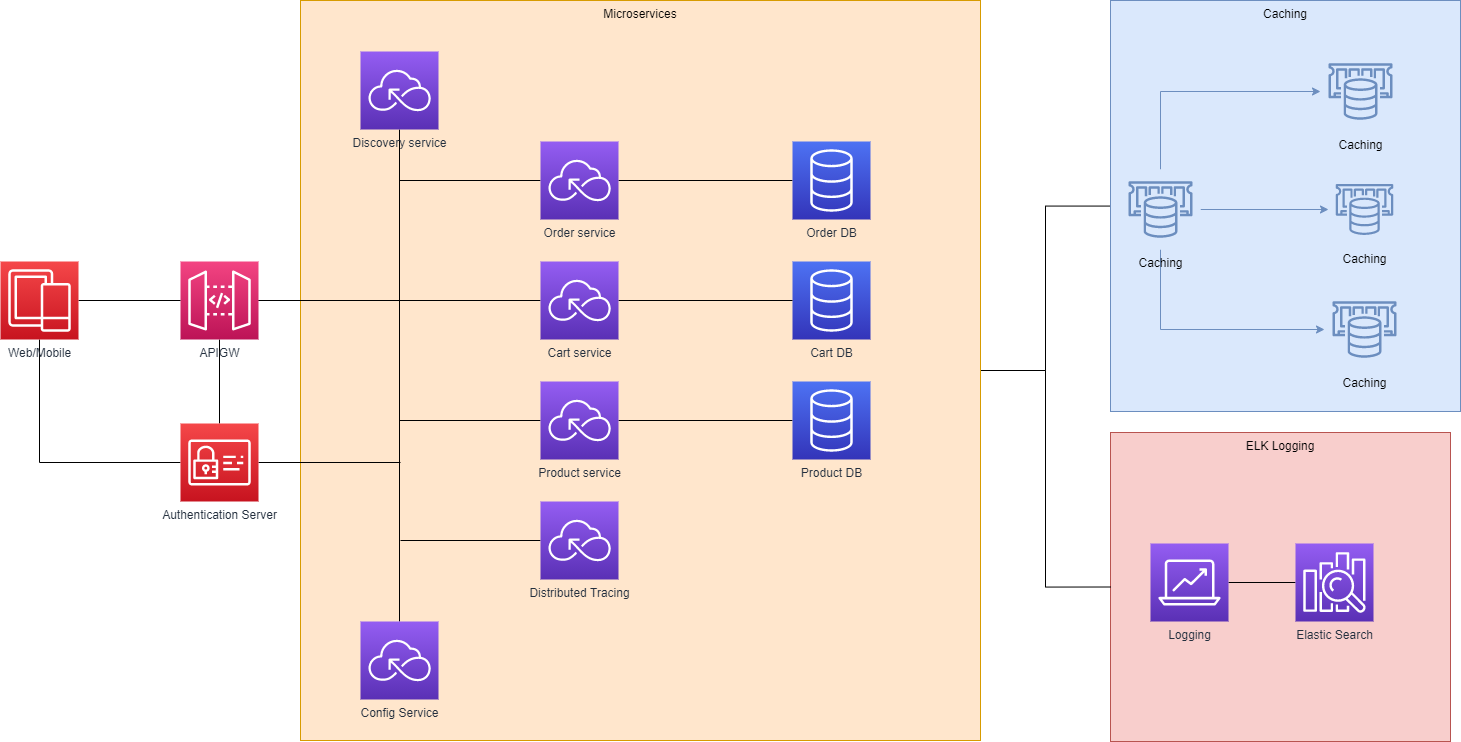

The diagram above was exported from draw.io. Its source (the exported page's mxGraphModel, read from the mxfile embedded in the PNG):
<mxGraphModel dx="2881" dy="1190" grid="1" gridSize="10" guides="1" tooltips="1" connect="1" arrows="1" fold="1" page="1" pageScale="1" pageWidth="850" pageHeight="1100" math="0" shadow="0">
  <root>
    <mxCell id="0" />
    <mxCell id="1" parent="0" />
    <mxCell id="vjotMmXdkAYVgzVbzjVj-4" value="ELK Logging" style="rounded=0;whiteSpace=wrap;html=1;fillColor=#f8cecc;strokeColor=#b85450;verticalAlign=top;" vertex="1" parent="1">
      <mxGeometry x="1090" y="451" width="340" height="309" as="geometry" />
    </mxCell>
    <mxCell id="XdO4rMwRhx90WCnPROgy-13" style="edgeStyle=orthogonalEdgeStyle;rounded=0;orthogonalLoop=1;jettySize=auto;html=1;endArrow=none;endFill=0;" parent="1" source="XdO4rMwRhx90WCnPROgy-11" target="XdO4rMwRhx90WCnPROgy-10" edge="1">
      <mxGeometry relative="1" as="geometry" />
    </mxCell>
    <mxCell id="vjotMmXdkAYVgzVbzjVj-5" style="edgeStyle=orthogonalEdgeStyle;rounded=0;orthogonalLoop=1;jettySize=auto;html=1;entryX=0;entryY=0.5;entryDx=0;entryDy=0;endArrow=none;endFill=0;" edge="1" parent="1" source="XdO4rMwRhx90WCnPROgy-11" target="vjotMmXdkAYVgzVbzjVj-4">
      <mxGeometry relative="1" as="geometry" />
    </mxCell>
    <mxCell id="XdO4rMwRhx90WCnPROgy-11" value="Microservices" style="rounded=0;whiteSpace=wrap;html=1;verticalAlign=top;fillColor=#ffe6cc;strokeColor=#d79b00;" parent="1" vertex="1">
      <mxGeometry x="280" y="19" width="680" height="740" as="geometry" />
    </mxCell>
    <mxCell id="XdO4rMwRhx90WCnPROgy-10" value="Caching" style="rounded=0;whiteSpace=wrap;html=1;verticalAlign=top;fillColor=#dae8fc;strokeColor=#6c8ebf;" parent="1" vertex="1">
      <mxGeometry x="1090" y="19" width="350" height="411" as="geometry" />
    </mxCell>
    <mxCell id="B1rxdBjM8J-s1Zg40OBC-12" style="edgeStyle=orthogonalEdgeStyle;rounded=0;orthogonalLoop=1;jettySize=auto;html=1;entryX=0;entryY=0.5;entryDx=0;entryDy=0;entryPerimeter=0;endArrow=none;endFill=0;" parent="1" source="B1rxdBjM8J-s1Zg40OBC-1" target="B1rxdBjM8J-s1Zg40OBC-3" edge="1">
      <mxGeometry relative="1" as="geometry" />
    </mxCell>
    <mxCell id="B1rxdBjM8J-s1Zg40OBC-13" style="edgeStyle=orthogonalEdgeStyle;rounded=0;orthogonalLoop=1;jettySize=auto;html=1;entryX=0;entryY=0.5;entryDx=0;entryDy=0;entryPerimeter=0;endArrow=none;endFill=0;" parent="1" source="B1rxdBjM8J-s1Zg40OBC-1" target="B1rxdBjM8J-s1Zg40OBC-4" edge="1">
      <mxGeometry relative="1" as="geometry" />
    </mxCell>
    <mxCell id="B1rxdBjM8J-s1Zg40OBC-14" style="edgeStyle=orthogonalEdgeStyle;rounded=0;orthogonalLoop=1;jettySize=auto;html=1;entryX=0;entryY=0.5;entryDx=0;entryDy=0;entryPerimeter=0;endArrow=none;endFill=0;" parent="1" source="B1rxdBjM8J-s1Zg40OBC-1" target="B1rxdBjM8J-s1Zg40OBC-6" edge="1">
      <mxGeometry relative="1" as="geometry" />
    </mxCell>
    <mxCell id="VdzDYWVy0ltBAyv71433-2" style="edgeStyle=orthogonalEdgeStyle;rounded=0;orthogonalLoop=1;jettySize=auto;html=1;endArrow=none;endFill=0;" parent="1" source="B1rxdBjM8J-s1Zg40OBC-1" target="VdzDYWVy0ltBAyv71433-1" edge="1">
      <mxGeometry relative="1" as="geometry" />
    </mxCell>
    <mxCell id="B1rxdBjM8J-s1Zg40OBC-1" value="APIGW" style="points=[[0,0,0],[0.25,0,0],[0.5,0,0],[0.75,0,0],[1,0,0],[0,1,0],[0.25,1,0],[0.5,1,0],[0.75,1,0],[1,1,0],[0,0.25,0],[0,0.5,0],[0,0.75,0],[1,0.25,0],[1,0.5,0],[1,0.75,0]];outlineConnect=0;fontColor=#232F3E;gradientColor=#F34482;gradientDirection=north;fillColor=#BC1356;strokeColor=#ffffff;dashed=0;verticalLabelPosition=bottom;verticalAlign=top;align=center;html=1;fontSize=12;fontStyle=0;aspect=fixed;shape=mxgraph.aws4.resourceIcon;resIcon=mxgraph.aws4.api_gateway;" parent="1" vertex="1">
      <mxGeometry x="160" y="280" width="78" height="78" as="geometry" />
    </mxCell>
    <mxCell id="B1rxdBjM8J-s1Zg40OBC-2" value="Cart DB" style="points=[[0,0,0],[0.25,0,0],[0.5,0,0],[0.75,0,0],[1,0,0],[0,1,0],[0.25,1,0],[0.5,1,0],[0.75,1,0],[1,1,0],[0,0.25,0],[0,0.5,0],[0,0.75,0],[1,0.25,0],[1,0.5,0],[1,0.75,0]];outlineConnect=0;fontColor=#232F3E;gradientColor=#4D72F3;gradientDirection=north;fillColor=#3334B9;strokeColor=#ffffff;dashed=0;verticalLabelPosition=bottom;verticalAlign=top;align=center;html=1;fontSize=12;fontStyle=0;aspect=fixed;shape=mxgraph.aws4.resourceIcon;resIcon=mxgraph.aws4.database;" parent="1" vertex="1">
      <mxGeometry x="772" y="280" width="78" height="78" as="geometry" />
    </mxCell>
    <mxCell id="B1rxdBjM8J-s1Zg40OBC-17" style="edgeStyle=orthogonalEdgeStyle;rounded=0;orthogonalLoop=1;jettySize=auto;html=1;startArrow=none;startFill=0;endArrow=none;endFill=0;" parent="1" source="B1rxdBjM8J-s1Zg40OBC-3" target="B1rxdBjM8J-s1Zg40OBC-2" edge="1">
      <mxGeometry relative="1" as="geometry" />
    </mxCell>
    <mxCell id="B1rxdBjM8J-s1Zg40OBC-3" value="Cart service" style="points=[[0,0,0],[0.25,0,0],[0.5,0,0],[0.75,0,0],[1,0,0],[0,1,0],[0.25,1,0],[0.5,1,0],[0.75,1,0],[1,1,0],[0,0.25,0],[0,0.5,0],[0,0.75,0],[1,0.25,0],[1,0.5,0],[1,0.75,0]];outlineConnect=0;fontColor=#232F3E;gradientColor=#945DF2;gradientDirection=north;fillColor=#5A30B5;strokeColor=#ffffff;dashed=0;verticalLabelPosition=bottom;verticalAlign=top;align=center;html=1;fontSize=12;fontStyle=0;aspect=fixed;shape=mxgraph.aws4.resourceIcon;resIcon=mxgraph.aws4.serverless;" parent="1" vertex="1">
      <mxGeometry x="520" y="280" width="78" height="78" as="geometry" />
    </mxCell>
    <mxCell id="B1rxdBjM8J-s1Zg40OBC-18" style="edgeStyle=orthogonalEdgeStyle;rounded=0;orthogonalLoop=1;jettySize=auto;html=1;startArrow=none;startFill=0;endArrow=none;endFill=0;" parent="1" source="B1rxdBjM8J-s1Zg40OBC-4" target="B1rxdBjM8J-s1Zg40OBC-5" edge="1">
      <mxGeometry relative="1" as="geometry" />
    </mxCell>
    <mxCell id="B1rxdBjM8J-s1Zg40OBC-4" value="Product service" style="points=[[0,0,0],[0.25,0,0],[0.5,0,0],[0.75,0,0],[1,0,0],[0,1,0],[0.25,1,0],[0.5,1,0],[0.75,1,0],[1,1,0],[0,0.25,0],[0,0.5,0],[0,0.75,0],[1,0.25,0],[1,0.5,0],[1,0.75,0]];outlineConnect=0;fontColor=#232F3E;gradientColor=#945DF2;gradientDirection=north;fillColor=#5A30B5;strokeColor=#ffffff;dashed=0;verticalLabelPosition=bottom;verticalAlign=top;align=center;html=1;fontSize=12;fontStyle=0;aspect=fixed;shape=mxgraph.aws4.resourceIcon;resIcon=mxgraph.aws4.serverless;" parent="1" vertex="1">
      <mxGeometry x="520" y="400" width="78" height="78" as="geometry" />
    </mxCell>
    <mxCell id="B1rxdBjM8J-s1Zg40OBC-5" value="Product DB" style="points=[[0,0,0],[0.25,0,0],[0.5,0,0],[0.75,0,0],[1,0,0],[0,1,0],[0.25,1,0],[0.5,1,0],[0.75,1,0],[1,1,0],[0,0.25,0],[0,0.5,0],[0,0.75,0],[1,0.25,0],[1,0.5,0],[1,0.75,0]];outlineConnect=0;fontColor=#232F3E;gradientColor=#4D72F3;gradientDirection=north;fillColor=#3334B9;strokeColor=#ffffff;dashed=0;verticalLabelPosition=bottom;verticalAlign=top;align=center;html=1;fontSize=12;fontStyle=0;aspect=fixed;shape=mxgraph.aws4.resourceIcon;resIcon=mxgraph.aws4.database;" parent="1" vertex="1">
      <mxGeometry x="772" y="400" width="78" height="78" as="geometry" />
    </mxCell>
    <mxCell id="B1rxdBjM8J-s1Zg40OBC-16" style="edgeStyle=orthogonalEdgeStyle;rounded=0;orthogonalLoop=1;jettySize=auto;html=1;startArrow=none;startFill=0;endArrow=none;endFill=0;" parent="1" source="B1rxdBjM8J-s1Zg40OBC-6" target="B1rxdBjM8J-s1Zg40OBC-7" edge="1">
      <mxGeometry relative="1" as="geometry" />
    </mxCell>
    <mxCell id="B1rxdBjM8J-s1Zg40OBC-6" value="Order service" style="points=[[0,0,0],[0.25,0,0],[0.5,0,0],[0.75,0,0],[1,0,0],[0,1,0],[0.25,1,0],[0.5,1,0],[0.75,1,0],[1,1,0],[0,0.25,0],[0,0.5,0],[0,0.75,0],[1,0.25,0],[1,0.5,0],[1,0.75,0]];outlineConnect=0;fontColor=#232F3E;gradientColor=#945DF2;gradientDirection=north;fillColor=#5A30B5;strokeColor=#ffffff;dashed=0;verticalLabelPosition=bottom;verticalAlign=top;align=center;html=1;fontSize=12;fontStyle=0;aspect=fixed;shape=mxgraph.aws4.resourceIcon;resIcon=mxgraph.aws4.serverless;" parent="1" vertex="1">
      <mxGeometry x="520" y="160" width="78" height="78" as="geometry" />
    </mxCell>
    <mxCell id="B1rxdBjM8J-s1Zg40OBC-7" value="Order DB" style="points=[[0,0,0],[0.25,0,0],[0.5,0,0],[0.75,0,0],[1,0,0],[0,1,0],[0.25,1,0],[0.5,1,0],[0.75,1,0],[1,1,0],[0,0.25,0],[0,0.5,0],[0,0.75,0],[1,0.25,0],[1,0.5,0],[1,0.75,0]];outlineConnect=0;fontColor=#232F3E;gradientColor=#4D72F3;gradientDirection=north;fillColor=#3334B9;strokeColor=#ffffff;dashed=0;verticalLabelPosition=bottom;verticalAlign=top;align=center;html=1;fontSize=12;fontStyle=0;aspect=fixed;shape=mxgraph.aws4.resourceIcon;resIcon=mxgraph.aws4.database;" parent="1" vertex="1">
      <mxGeometry x="772" y="160" width="78" height="78" as="geometry" />
    </mxCell>
    <mxCell id="B1rxdBjM8J-s1Zg40OBC-15" style="edgeStyle=orthogonalEdgeStyle;rounded=0;orthogonalLoop=1;jettySize=auto;html=1;endArrow=none;endFill=0;" parent="1" source="B1rxdBjM8J-s1Zg40OBC-8" target="B1rxdBjM8J-s1Zg40OBC-9" edge="1">
      <mxGeometry relative="1" as="geometry" />
    </mxCell>
    <mxCell id="B1rxdBjM8J-s1Zg40OBC-8" value="Discovery service" style="points=[[0,0,0],[0.25,0,0],[0.5,0,0],[0.75,0,0],[1,0,0],[0,1,0],[0.25,1,0],[0.5,1,0],[0.75,1,0],[1,1,0],[0,0.25,0],[0,0.5,0],[0,0.75,0],[1,0.25,0],[1,0.5,0],[1,0.75,0]];outlineConnect=0;fontColor=#232F3E;gradientColor=#945DF2;gradientDirection=north;fillColor=#5A30B5;strokeColor=#ffffff;dashed=0;verticalLabelPosition=bottom;verticalAlign=top;align=center;html=1;fontSize=12;fontStyle=0;aspect=fixed;shape=mxgraph.aws4.resourceIcon;resIcon=mxgraph.aws4.serverless;" parent="1" vertex="1">
      <mxGeometry x="340" y="70" width="78" height="78" as="geometry" />
    </mxCell>
    <mxCell id="B1rxdBjM8J-s1Zg40OBC-9" value="Config Service" style="points=[[0,0,0],[0.25,0,0],[0.5,0,0],[0.75,0,0],[1,0,0],[0,1,0],[0.25,1,0],[0.5,1,0],[0.75,1,0],[1,1,0],[0,0.25,0],[0,0.5,0],[0,0.75,0],[1,0.25,0],[1,0.5,0],[1,0.75,0]];outlineConnect=0;fontColor=#232F3E;gradientColor=#945DF2;gradientDirection=north;fillColor=#5A30B5;strokeColor=#ffffff;dashed=0;verticalLabelPosition=bottom;verticalAlign=top;align=center;html=1;fontSize=12;fontStyle=0;aspect=fixed;shape=mxgraph.aws4.resourceIcon;resIcon=mxgraph.aws4.serverless;" parent="1" vertex="1">
      <mxGeometry x="340" y="640" width="78" height="78" as="geometry" />
    </mxCell>
    <mxCell id="B1rxdBjM8J-s1Zg40OBC-11" style="edgeStyle=orthogonalEdgeStyle;rounded=0;orthogonalLoop=1;jettySize=auto;html=1;startArrow=none;startFill=0;endArrow=none;endFill=0;" parent="1" source="B1rxdBjM8J-s1Zg40OBC-10" target="B1rxdBjM8J-s1Zg40OBC-1" edge="1">
      <mxGeometry relative="1" as="geometry" />
    </mxCell>
    <mxCell id="VdzDYWVy0ltBAyv71433-3" style="edgeStyle=orthogonalEdgeStyle;rounded=0;orthogonalLoop=1;jettySize=auto;html=1;entryX=0;entryY=0.5;entryDx=0;entryDy=0;entryPerimeter=0;endArrow=none;endFill=0;" parent="1" source="B1rxdBjM8J-s1Zg40OBC-10" target="VdzDYWVy0ltBAyv71433-1" edge="1">
      <mxGeometry relative="1" as="geometry">
        <Array as="points">
          <mxPoint x="19" y="481" />
        </Array>
      </mxGeometry>
    </mxCell>
    <mxCell id="B1rxdBjM8J-s1Zg40OBC-10" value="Web/Mobile" style="points=[[0,0,0],[0.25,0,0],[0.5,0,0],[0.75,0,0],[1,0,0],[0,1,0],[0.25,1,0],[0.5,1,0],[0.75,1,0],[1,1,0],[0,0.25,0],[0,0.5,0],[0,0.75,0],[1,0.25,0],[1,0.5,0],[1,0.75,0]];outlineConnect=0;fontColor=#232F3E;gradientColor=#F54749;gradientDirection=north;fillColor=#C7131F;strokeColor=#ffffff;dashed=0;verticalLabelPosition=bottom;verticalAlign=top;align=center;html=1;fontSize=12;fontStyle=0;aspect=fixed;shape=mxgraph.aws4.resourceIcon;resIcon=mxgraph.aws4.mobile;" parent="1" vertex="1">
      <mxGeometry x="-20" y="280" width="78" height="78" as="geometry" />
    </mxCell>
    <mxCell id="te5QTNh0-tv8jKj7qy_d-3" style="edgeStyle=orthogonalEdgeStyle;rounded=0;orthogonalLoop=1;jettySize=auto;html=1;endArrow=none;endFill=0;" parent="1" source="te5QTNh0-tv8jKj7qy_d-1" edge="1">
      <mxGeometry relative="1" as="geometry">
        <mxPoint x="380" y="559" as="targetPoint" />
      </mxGeometry>
    </mxCell>
    <mxCell id="te5QTNh0-tv8jKj7qy_d-1" value="Distributed Tracing" style="points=[[0,0,0],[0.25,0,0],[0.5,0,0],[0.75,0,0],[1,0,0],[0,1,0],[0.25,1,0],[0.5,1,0],[0.75,1,0],[1,1,0],[0,0.25,0],[0,0.5,0],[0,0.75,0],[1,0.25,0],[1,0.5,0],[1,0.75,0]];outlineConnect=0;fontColor=#232F3E;gradientColor=#945DF2;gradientDirection=north;fillColor=#5A30B5;strokeColor=#ffffff;dashed=0;verticalLabelPosition=bottom;verticalAlign=top;align=center;html=1;fontSize=12;fontStyle=0;aspect=fixed;shape=mxgraph.aws4.resourceIcon;resIcon=mxgraph.aws4.serverless;" parent="1" vertex="1">
      <mxGeometry x="520" y="520" width="78" height="78" as="geometry" />
    </mxCell>
    <mxCell id="XdO4rMwRhx90WCnPROgy-6" style="edgeStyle=orthogonalEdgeStyle;rounded=0;orthogonalLoop=1;jettySize=auto;html=1;fillColor=#dae8fc;strokeColor=#6c8ebf;" parent="1" source="XdO4rMwRhx90WCnPROgy-1" target="XdO4rMwRhx90WCnPROgy-3" edge="1">
      <mxGeometry relative="1" as="geometry" />
    </mxCell>
    <mxCell id="XdO4rMwRhx90WCnPROgy-8" style="edgeStyle=orthogonalEdgeStyle;rounded=0;orthogonalLoop=1;jettySize=auto;html=1;entryX=0;entryY=0.5;entryDx=0;entryDy=0;entryPerimeter=0;fillColor=#dae8fc;strokeColor=#6c8ebf;" parent="1" source="XdO4rMwRhx90WCnPROgy-1" target="XdO4rMwRhx90WCnPROgy-2" edge="1">
      <mxGeometry relative="1" as="geometry">
        <Array as="points">
          <mxPoint x="1140" y="110" />
        </Array>
      </mxGeometry>
    </mxCell>
    <mxCell id="XdO4rMwRhx90WCnPROgy-9" style="edgeStyle=orthogonalEdgeStyle;rounded=0;orthogonalLoop=1;jettySize=auto;html=1;entryX=0;entryY=0.5;entryDx=0;entryDy=0;entryPerimeter=0;fillColor=#dae8fc;strokeColor=#6c8ebf;" parent="1" source="XdO4rMwRhx90WCnPROgy-1" target="XdO4rMwRhx90WCnPROgy-4" edge="1">
      <mxGeometry relative="1" as="geometry">
        <Array as="points">
          <mxPoint x="1140" y="348" />
        </Array>
      </mxGeometry>
    </mxCell>
    <mxCell id="XdO4rMwRhx90WCnPROgy-1" value="Caching" style="points=[[0,0,0],[0.25,0,0],[0.5,0,0],[0.75,0,0],[1,0,0],[0,1,0],[0.25,1,0],[0.5,1,0],[0.75,1,0],[1,1,0],[0,0.25,0],[0,0.5,0],[0,0.75,0],[1,0.25,0],[1,0.5,0],[1,0.75,0]];outlineConnect=0;gradientDirection=north;fillColor=#dae8fc;strokeColor=#6c8ebf;dashed=0;verticalLabelPosition=bottom;verticalAlign=top;align=center;html=1;fontSize=12;fontStyle=0;aspect=fixed;shape=mxgraph.aws4.resourceIcon;resIcon=mxgraph.aws4.elasticache;" parent="1" vertex="1">
      <mxGeometry x="1100" y="188" width="80" height="80" as="geometry" />
    </mxCell>
    <mxCell id="XdO4rMwRhx90WCnPROgy-2" value="Caching" style="points=[[0,0,0],[0.25,0,0],[0.5,0,0],[0.75,0,0],[1,0,0],[0,1,0],[0.25,1,0],[0.5,1,0],[0.75,1,0],[1,1,0],[0,0.25,0],[0,0.5,0],[0,0.75,0],[1,0.25,0],[1,0.5,0],[1,0.75,0]];outlineConnect=0;gradientDirection=north;fillColor=#dae8fc;strokeColor=#6c8ebf;dashed=0;verticalLabelPosition=bottom;verticalAlign=top;align=center;html=1;fontSize=12;fontStyle=0;aspect=fixed;shape=mxgraph.aws4.resourceIcon;resIcon=mxgraph.aws4.elasticache;" parent="1" vertex="1">
      <mxGeometry x="1300" y="70" width="80" height="80" as="geometry" />
    </mxCell>
    <mxCell id="XdO4rMwRhx90WCnPROgy-3" value="Caching" style="points=[[0,0,0],[0.25,0,0],[0.5,0,0],[0.75,0,0],[1,0,0],[0,1,0],[0.25,1,0],[0.5,1,0],[0.75,1,0],[1,1,0],[0,0.25,0],[0,0.5,0],[0,0.75,0],[1,0.25,0],[1,0.5,0],[1,0.75,0]];outlineConnect=0;gradientDirection=north;fillColor=#dae8fc;strokeColor=#6c8ebf;dashed=0;verticalLabelPosition=bottom;verticalAlign=top;align=center;html=1;fontSize=12;fontStyle=0;aspect=fixed;shape=mxgraph.aws4.resourceIcon;resIcon=mxgraph.aws4.elasticache;" parent="1" vertex="1">
      <mxGeometry x="1308" y="192" width="72" height="72" as="geometry" />
    </mxCell>
    <mxCell id="XdO4rMwRhx90WCnPROgy-4" value="Caching" style="points=[[0,0,0],[0.25,0,0],[0.5,0,0],[0.75,0,0],[1,0,0],[0,1,0],[0.25,1,0],[0.5,1,0],[0.75,1,0],[1,1,0],[0,0.25,0],[0,0.5,0],[0,0.75,0],[1,0.25,0],[1,0.5,0],[1,0.75,0]];outlineConnect=0;gradientDirection=north;fillColor=#dae8fc;strokeColor=#6c8ebf;dashed=0;verticalLabelPosition=bottom;verticalAlign=top;align=center;html=1;fontSize=12;fontStyle=0;aspect=fixed;shape=mxgraph.aws4.resourceIcon;resIcon=mxgraph.aws4.elasticache;" parent="1" vertex="1">
      <mxGeometry x="1304" y="308" width="80" height="80" as="geometry" />
    </mxCell>
    <mxCell id="VdzDYWVy0ltBAyv71433-4" style="edgeStyle=orthogonalEdgeStyle;rounded=0;orthogonalLoop=1;jettySize=auto;html=1;endArrow=none;endFill=0;" parent="1" source="VdzDYWVy0ltBAyv71433-1" edge="1">
      <mxGeometry relative="1" as="geometry">
        <mxPoint x="380" y="481" as="targetPoint" />
      </mxGeometry>
    </mxCell>
    <mxCell id="VdzDYWVy0ltBAyv71433-1" value="Authentication Server" style="points=[[0,0,0],[0.25,0,0],[0.5,0,0],[0.75,0,0],[1,0,0],[0,1,0],[0.25,1,0],[0.5,1,0],[0.75,1,0],[1,1,0],[0,0.25,0],[0,0.5,0],[0,0.75,0],[1,0.25,0],[1,0.5,0],[1,0.75,0]];outlineConnect=0;fontColor=#232F3E;gradientColor=#F54749;gradientDirection=north;fillColor=#C7131F;strokeColor=#ffffff;dashed=0;verticalLabelPosition=bottom;verticalAlign=top;align=center;html=1;fontSize=12;fontStyle=0;aspect=fixed;shape=mxgraph.aws4.resourceIcon;resIcon=mxgraph.aws4.identity_and_access_management;" parent="1" vertex="1">
      <mxGeometry x="160" y="442" width="78" height="78" as="geometry" />
    </mxCell>
    <mxCell id="vjotMmXdkAYVgzVbzjVj-3" style="edgeStyle=none;rounded=0;orthogonalLoop=1;jettySize=auto;html=1;entryX=0;entryY=0.5;entryDx=0;entryDy=0;entryPerimeter=0;endArrow=none;endFill=0;" edge="1" parent="1" source="vjotMmXdkAYVgzVbzjVj-1" target="vjotMmXdkAYVgzVbzjVj-2">
      <mxGeometry relative="1" as="geometry" />
    </mxCell>
    <mxCell id="vjotMmXdkAYVgzVbzjVj-1" value="Logging" style="points=[[0,0,0],[0.25,0,0],[0.5,0,0],[0.75,0,0],[1,0,0],[0,1,0],[0.25,1,0],[0.5,1,0],[0.75,1,0],[1,1,0],[0,0.25,0],[0,0.5,0],[0,0.75,0],[1,0.25,0],[1,0.5,0],[1,0.75,0]];outlineConnect=0;fontColor=#232F3E;gradientColor=#945DF2;gradientDirection=north;fillColor=#5A30B5;strokeColor=#ffffff;dashed=0;verticalLabelPosition=bottom;verticalAlign=top;align=center;html=1;fontSize=12;fontStyle=0;aspect=fixed;shape=mxgraph.aws4.resourceIcon;resIcon=mxgraph.aws4.analytics;" vertex="1" parent="1">
      <mxGeometry x="1130" y="562" width="78" height="78" as="geometry" />
    </mxCell>
    <mxCell id="vjotMmXdkAYVgzVbzjVj-2" value="Elastic Search" style="points=[[0,0,0],[0.25,0,0],[0.5,0,0],[0.75,0,0],[1,0,0],[0,1,0],[0.25,1,0],[0.5,1,0],[0.75,1,0],[1,1,0],[0,0.25,0],[0,0.5,0],[0,0.75,0],[1,0.25,0],[1,0.5,0],[1,0.75,0]];outlineConnect=0;fontColor=#232F3E;gradientColor=#945DF2;gradientDirection=north;fillColor=#5A30B5;strokeColor=#ffffff;dashed=0;verticalLabelPosition=bottom;verticalAlign=top;align=center;html=1;fontSize=12;fontStyle=0;aspect=fixed;shape=mxgraph.aws4.resourceIcon;resIcon=mxgraph.aws4.elasticsearch_service;" vertex="1" parent="1">
      <mxGeometry x="1275" y="562" width="78" height="78" as="geometry" />
    </mxCell>
  </root>
</mxGraphModel>